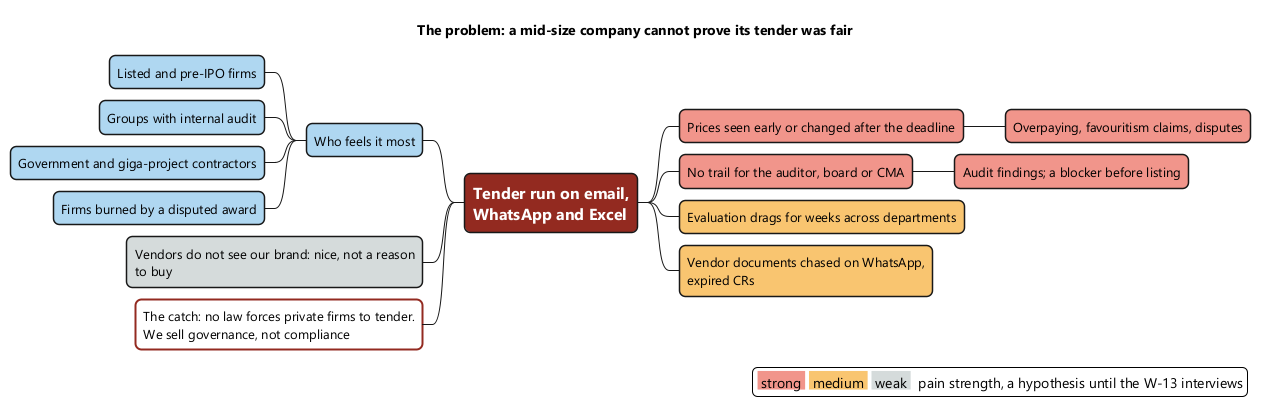

The diagram above was rendered by PlantUML. Its source (embedded in the PNG):
@startmindmap
!include _style.iuml
<style>
mindmapDiagram {
  node { Padding 8; Margin 6; RoundCorner 12; MaximumWidth 280 }
  :depth(0) { BackgroundColor #922B21; FontColor white; FontSize 16; FontStyle bold }
  .strong { BackgroundColor #F1948A }
  .medium { BackgroundColor #F8C471 }
  .weak { BackgroundColor #D5DBDB }
  .who { BackgroundColor #AED6F1 }
  .catch { BackgroundColor #FFFFFF; LineColor #922B21; LineThickness 2 }
}
</style>
title The problem: a mid-size company cannot prove its tender was fair
* Tender run on email,\nWhatsApp and Excel
** Prices seen early or changed after the deadline <<strong>>
*** Overpaying, favouritism claims, disputes <<strong>>
** No trail for the auditor, board or CMA <<strong>>
*** Audit findings; a blocker before listing <<strong>>
** Evaluation drags for weeks across departments <<medium>>
** Vendor documents chased on WhatsApp, expired CRs <<medium>>
left side
** Who feels it most <<who>>
*** Listed and pre-IPO firms <<who>>
*** Groups with internal audit <<who>>
*** Government and giga-project contractors <<who>>
*** Firms burned by a disputed award <<who>>
** Vendors do not see our brand: nice, not a reason to buy <<weak>>
** The catch: no law forces private firms to tender. We sell governance, not compliance <<catch>>
legend right
  <back:#F1948A> strong </back> <back:#F8C471> medium </back> <back:#D5DBDB> weak </back>  pain strength, a hypothesis until the W-13 interviews
endlegend
@endmindmap